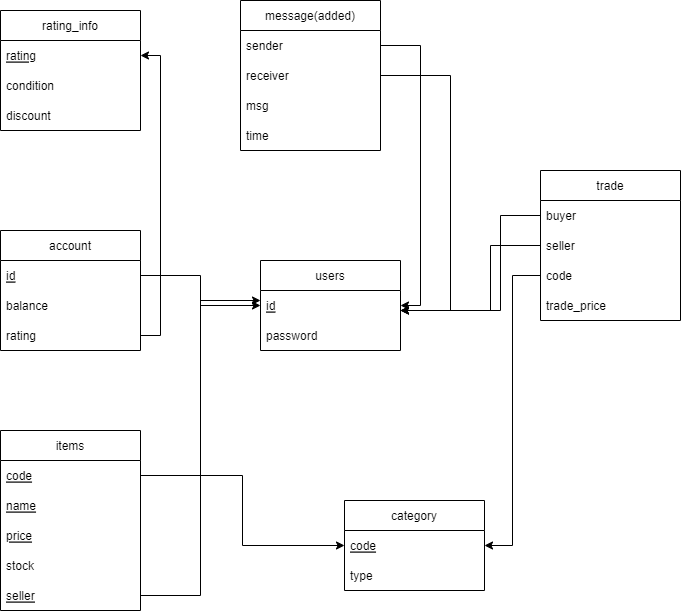

The diagram above was exported from draw.io. Its source (the exported page's mxGraphModel, read from the mxfile embedded in the PNG):
<mxGraphModel dx="1422" dy="762" grid="1" gridSize="10" guides="1" tooltips="1" connect="1" arrows="1" fold="1" page="1" pageScale="1" pageWidth="827" pageHeight="1169" math="0" shadow="0">
  <root>
    <mxCell id="WIyWlLk6GJQsqaUBKTNV-0" />
    <mxCell id="WIyWlLk6GJQsqaUBKTNV-1" parent="WIyWlLk6GJQsqaUBKTNV-0" />
    <mxCell id="d18ozDbjQr0wFGh5GLTC-1" value="users" style="swimlane;fontStyle=0;childLayout=stackLayout;horizontal=1;startSize=30;horizontalStack=0;resizeParent=1;resizeParentMax=0;resizeLast=0;collapsible=1;marginBottom=0;" vertex="1" parent="WIyWlLk6GJQsqaUBKTNV-1">
      <mxGeometry x="330" y="310" width="140" height="90" as="geometry" />
    </mxCell>
    <mxCell id="d18ozDbjQr0wFGh5GLTC-2" value="id" style="text;strokeColor=none;fillColor=none;align=left;verticalAlign=middle;spacingLeft=4;spacingRight=4;overflow=hidden;points=[[0,0.5],[1,0.5]];portConstraint=eastwest;rotatable=0;fontStyle=4" vertex="1" parent="d18ozDbjQr0wFGh5GLTC-1">
      <mxGeometry y="30" width="140" height="30" as="geometry" />
    </mxCell>
    <mxCell id="d18ozDbjQr0wFGh5GLTC-3" value="password" style="text;strokeColor=none;fillColor=none;align=left;verticalAlign=middle;spacingLeft=4;spacingRight=4;overflow=hidden;points=[[0,0.5],[1,0.5]];portConstraint=eastwest;rotatable=0;" vertex="1" parent="d18ozDbjQr0wFGh5GLTC-1">
      <mxGeometry y="60" width="140" height="30" as="geometry" />
    </mxCell>
    <mxCell id="d18ozDbjQr0wFGh5GLTC-5" value="account" style="swimlane;fontStyle=0;childLayout=stackLayout;horizontal=1;startSize=30;horizontalStack=0;resizeParent=1;resizeParentMax=0;resizeLast=0;collapsible=1;marginBottom=0;" vertex="1" parent="WIyWlLk6GJQsqaUBKTNV-1">
      <mxGeometry x="70" y="280" width="140" height="120" as="geometry" />
    </mxCell>
    <mxCell id="d18ozDbjQr0wFGh5GLTC-6" value="id" style="text;strokeColor=none;fillColor=none;align=left;verticalAlign=middle;spacingLeft=4;spacingRight=4;overflow=hidden;points=[[0,0.5],[1,0.5]];portConstraint=eastwest;rotatable=0;fontStyle=4" vertex="1" parent="d18ozDbjQr0wFGh5GLTC-5">
      <mxGeometry y="30" width="140" height="30" as="geometry" />
    </mxCell>
    <mxCell id="d18ozDbjQr0wFGh5GLTC-7" value="balance" style="text;strokeColor=none;fillColor=none;align=left;verticalAlign=middle;spacingLeft=4;spacingRight=4;overflow=hidden;points=[[0,0.5],[1,0.5]];portConstraint=eastwest;rotatable=0;" vertex="1" parent="d18ozDbjQr0wFGh5GLTC-5">
      <mxGeometry y="60" width="140" height="30" as="geometry" />
    </mxCell>
    <mxCell id="d18ozDbjQr0wFGh5GLTC-8" value="rating" style="text;strokeColor=none;fillColor=none;align=left;verticalAlign=middle;spacingLeft=4;spacingRight=4;overflow=hidden;points=[[0,0.5],[1,0.5]];portConstraint=eastwest;rotatable=0;" vertex="1" parent="d18ozDbjQr0wFGh5GLTC-5">
      <mxGeometry y="90" width="140" height="30" as="geometry" />
    </mxCell>
    <mxCell id="d18ozDbjQr0wFGh5GLTC-9" value="category" style="swimlane;fontStyle=0;childLayout=stackLayout;horizontal=1;startSize=30;horizontalStack=0;resizeParent=1;resizeParentMax=0;resizeLast=0;collapsible=1;marginBottom=0;" vertex="1" parent="WIyWlLk6GJQsqaUBKTNV-1">
      <mxGeometry x="414" y="550" width="140" height="90" as="geometry" />
    </mxCell>
    <mxCell id="d18ozDbjQr0wFGh5GLTC-10" value="code" style="text;strokeColor=none;fillColor=none;align=left;verticalAlign=middle;spacingLeft=4;spacingRight=4;overflow=hidden;points=[[0,0.5],[1,0.5]];portConstraint=eastwest;rotatable=0;fontStyle=4" vertex="1" parent="d18ozDbjQr0wFGh5GLTC-9">
      <mxGeometry y="30" width="140" height="30" as="geometry" />
    </mxCell>
    <mxCell id="d18ozDbjQr0wFGh5GLTC-11" value="type" style="text;strokeColor=none;fillColor=none;align=left;verticalAlign=middle;spacingLeft=4;spacingRight=4;overflow=hidden;points=[[0,0.5],[1,0.5]];portConstraint=eastwest;rotatable=0;" vertex="1" parent="d18ozDbjQr0wFGh5GLTC-9">
      <mxGeometry y="60" width="140" height="30" as="geometry" />
    </mxCell>
    <mxCell id="d18ozDbjQr0wFGh5GLTC-13" value="items" style="swimlane;fontStyle=0;childLayout=stackLayout;horizontal=1;startSize=30;horizontalStack=0;resizeParent=1;resizeParentMax=0;resizeLast=0;collapsible=1;marginBottom=0;" vertex="1" parent="WIyWlLk6GJQsqaUBKTNV-1">
      <mxGeometry x="70" y="480" width="140" height="180" as="geometry" />
    </mxCell>
    <mxCell id="d18ozDbjQr0wFGh5GLTC-14" value="code" style="text;strokeColor=none;fillColor=none;align=left;verticalAlign=middle;spacingLeft=4;spacingRight=4;overflow=hidden;points=[[0,0.5],[1,0.5]];portConstraint=eastwest;rotatable=0;fontStyle=4" vertex="1" parent="d18ozDbjQr0wFGh5GLTC-13">
      <mxGeometry y="30" width="140" height="30" as="geometry" />
    </mxCell>
    <mxCell id="d18ozDbjQr0wFGh5GLTC-15" value="name" style="text;strokeColor=none;fillColor=none;align=left;verticalAlign=middle;spacingLeft=4;spacingRight=4;overflow=hidden;points=[[0,0.5],[1,0.5]];portConstraint=eastwest;rotatable=0;fontStyle=4" vertex="1" parent="d18ozDbjQr0wFGh5GLTC-13">
      <mxGeometry y="60" width="140" height="30" as="geometry" />
    </mxCell>
    <mxCell id="d18ozDbjQr0wFGh5GLTC-16" value="price" style="text;strokeColor=none;fillColor=none;align=left;verticalAlign=middle;spacingLeft=4;spacingRight=4;overflow=hidden;points=[[0,0.5],[1,0.5]];portConstraint=eastwest;rotatable=0;fontStyle=4" vertex="1" parent="d18ozDbjQr0wFGh5GLTC-13">
      <mxGeometry y="90" width="140" height="30" as="geometry" />
    </mxCell>
    <mxCell id="d18ozDbjQr0wFGh5GLTC-20" value="stock" style="text;strokeColor=none;fillColor=none;align=left;verticalAlign=middle;spacingLeft=4;spacingRight=4;overflow=hidden;points=[[0,0.5],[1,0.5]];portConstraint=eastwest;rotatable=0;" vertex="1" parent="d18ozDbjQr0wFGh5GLTC-13">
      <mxGeometry y="120" width="140" height="30" as="geometry" />
    </mxCell>
    <mxCell id="d18ozDbjQr0wFGh5GLTC-21" value="seller" style="text;strokeColor=none;fillColor=none;align=left;verticalAlign=middle;spacingLeft=4;spacingRight=4;overflow=hidden;points=[[0,0.5],[1,0.5]];portConstraint=eastwest;rotatable=0;fontStyle=4" vertex="1" parent="d18ozDbjQr0wFGh5GLTC-13">
      <mxGeometry y="150" width="140" height="30" as="geometry" />
    </mxCell>
    <mxCell id="d18ozDbjQr0wFGh5GLTC-22" value="rating_info" style="swimlane;fontStyle=0;childLayout=stackLayout;horizontal=1;startSize=30;horizontalStack=0;resizeParent=1;resizeParentMax=0;resizeLast=0;collapsible=1;marginBottom=0;" vertex="1" parent="WIyWlLk6GJQsqaUBKTNV-1">
      <mxGeometry x="70" y="60" width="140" height="120" as="geometry" />
    </mxCell>
    <mxCell id="d18ozDbjQr0wFGh5GLTC-23" value="rating" style="text;strokeColor=none;fillColor=none;align=left;verticalAlign=middle;spacingLeft=4;spacingRight=4;overflow=hidden;points=[[0,0.5],[1,0.5]];portConstraint=eastwest;rotatable=0;fontStyle=4" vertex="1" parent="d18ozDbjQr0wFGh5GLTC-22">
      <mxGeometry y="30" width="140" height="30" as="geometry" />
    </mxCell>
    <mxCell id="d18ozDbjQr0wFGh5GLTC-24" value="condition" style="text;strokeColor=none;fillColor=none;align=left;verticalAlign=middle;spacingLeft=4;spacingRight=4;overflow=hidden;points=[[0,0.5],[1,0.5]];portConstraint=eastwest;rotatable=0;" vertex="1" parent="d18ozDbjQr0wFGh5GLTC-22">
      <mxGeometry y="60" width="140" height="30" as="geometry" />
    </mxCell>
    <mxCell id="d18ozDbjQr0wFGh5GLTC-25" value="discount" style="text;strokeColor=none;fillColor=none;align=left;verticalAlign=middle;spacingLeft=4;spacingRight=4;overflow=hidden;points=[[0,0.5],[1,0.5]];portConstraint=eastwest;rotatable=0;" vertex="1" parent="d18ozDbjQr0wFGh5GLTC-22">
      <mxGeometry y="90" width="140" height="30" as="geometry" />
    </mxCell>
    <mxCell id="d18ozDbjQr0wFGh5GLTC-26" value="trade" style="swimlane;fontStyle=0;childLayout=stackLayout;horizontal=1;startSize=30;horizontalStack=0;resizeParent=1;resizeParentMax=0;resizeLast=0;collapsible=1;marginBottom=0;" vertex="1" parent="WIyWlLk6GJQsqaUBKTNV-1">
      <mxGeometry x="610" y="220" width="140" height="150" as="geometry" />
    </mxCell>
    <mxCell id="d18ozDbjQr0wFGh5GLTC-27" value="buyer" style="text;strokeColor=none;fillColor=none;align=left;verticalAlign=middle;spacingLeft=4;spacingRight=4;overflow=hidden;points=[[0,0.5],[1,0.5]];portConstraint=eastwest;rotatable=0;" vertex="1" parent="d18ozDbjQr0wFGh5GLTC-26">
      <mxGeometry y="30" width="140" height="30" as="geometry" />
    </mxCell>
    <mxCell id="d18ozDbjQr0wFGh5GLTC-28" value="seller" style="text;strokeColor=none;fillColor=none;align=left;verticalAlign=middle;spacingLeft=4;spacingRight=4;overflow=hidden;points=[[0,0.5],[1,0.5]];portConstraint=eastwest;rotatable=0;" vertex="1" parent="d18ozDbjQr0wFGh5GLTC-26">
      <mxGeometry y="60" width="140" height="30" as="geometry" />
    </mxCell>
    <mxCell id="d18ozDbjQr0wFGh5GLTC-30" value="code" style="text;strokeColor=none;fillColor=none;align=left;verticalAlign=middle;spacingLeft=4;spacingRight=4;overflow=hidden;points=[[0,0.5],[1,0.5]];portConstraint=eastwest;rotatable=0;" vertex="1" parent="d18ozDbjQr0wFGh5GLTC-26">
      <mxGeometry y="90" width="140" height="30" as="geometry" />
    </mxCell>
    <mxCell id="d18ozDbjQr0wFGh5GLTC-29" value="trade_price" style="text;strokeColor=none;fillColor=none;align=left;verticalAlign=middle;spacingLeft=4;spacingRight=4;overflow=hidden;points=[[0,0.5],[1,0.5]];portConstraint=eastwest;rotatable=0;" vertex="1" parent="d18ozDbjQr0wFGh5GLTC-26">
      <mxGeometry y="120" width="140" height="30" as="geometry" />
    </mxCell>
    <mxCell id="d18ozDbjQr0wFGh5GLTC-31" value="message(added)" style="swimlane;fontStyle=0;childLayout=stackLayout;horizontal=1;startSize=30;horizontalStack=0;resizeParent=1;resizeParentMax=0;resizeLast=0;collapsible=1;marginBottom=0;" vertex="1" parent="WIyWlLk6GJQsqaUBKTNV-1">
      <mxGeometry x="310" y="50" width="140" height="150" as="geometry" />
    </mxCell>
    <mxCell id="d18ozDbjQr0wFGh5GLTC-32" value="sender" style="text;strokeColor=none;fillColor=none;align=left;verticalAlign=middle;spacingLeft=4;spacingRight=4;overflow=hidden;points=[[0,0.5],[1,0.5]];portConstraint=eastwest;rotatable=0;" vertex="1" parent="d18ozDbjQr0wFGh5GLTC-31">
      <mxGeometry y="30" width="140" height="30" as="geometry" />
    </mxCell>
    <mxCell id="d18ozDbjQr0wFGh5GLTC-33" value="receiver" style="text;strokeColor=none;fillColor=none;align=left;verticalAlign=middle;spacingLeft=4;spacingRight=4;overflow=hidden;points=[[0,0.5],[1,0.5]];portConstraint=eastwest;rotatable=0;" vertex="1" parent="d18ozDbjQr0wFGh5GLTC-31">
      <mxGeometry y="60" width="140" height="30" as="geometry" />
    </mxCell>
    <mxCell id="d18ozDbjQr0wFGh5GLTC-34" value="msg" style="text;strokeColor=none;fillColor=none;align=left;verticalAlign=middle;spacingLeft=4;spacingRight=4;overflow=hidden;points=[[0,0.5],[1,0.5]];portConstraint=eastwest;rotatable=0;" vertex="1" parent="d18ozDbjQr0wFGh5GLTC-31">
      <mxGeometry y="90" width="140" height="30" as="geometry" />
    </mxCell>
    <mxCell id="d18ozDbjQr0wFGh5GLTC-35" value="time" style="text;strokeColor=none;fillColor=none;align=left;verticalAlign=middle;spacingLeft=4;spacingRight=4;overflow=hidden;points=[[0,0.5],[1,0.5]];portConstraint=eastwest;rotatable=0;" vertex="1" parent="d18ozDbjQr0wFGh5GLTC-31">
      <mxGeometry y="120" width="140" height="30" as="geometry" />
    </mxCell>
    <mxCell id="d18ozDbjQr0wFGh5GLTC-36" style="edgeStyle=orthogonalEdgeStyle;rounded=0;orthogonalLoop=1;jettySize=auto;html=1;exitX=1;exitY=0.5;exitDx=0;exitDy=0;" edge="1" parent="WIyWlLk6GJQsqaUBKTNV-1" source="d18ozDbjQr0wFGh5GLTC-6" target="d18ozDbjQr0wFGh5GLTC-2">
      <mxGeometry relative="1" as="geometry" />
    </mxCell>
    <mxCell id="d18ozDbjQr0wFGh5GLTC-37" style="edgeStyle=orthogonalEdgeStyle;rounded=0;orthogonalLoop=1;jettySize=auto;html=1;exitX=1;exitY=0.5;exitDx=0;exitDy=0;" edge="1" parent="WIyWlLk6GJQsqaUBKTNV-1" source="d18ozDbjQr0wFGh5GLTC-21">
      <mxGeometry relative="1" as="geometry">
        <mxPoint x="330" y="350" as="targetPoint" />
        <Array as="points">
          <mxPoint x="270" y="645" />
          <mxPoint x="270" y="350" />
        </Array>
      </mxGeometry>
    </mxCell>
    <mxCell id="d18ozDbjQr0wFGh5GLTC-38" style="edgeStyle=orthogonalEdgeStyle;rounded=0;orthogonalLoop=1;jettySize=auto;html=1;exitX=1;exitY=0.5;exitDx=0;exitDy=0;entryX=1;entryY=0.5;entryDx=0;entryDy=0;" edge="1" parent="WIyWlLk6GJQsqaUBKTNV-1" source="d18ozDbjQr0wFGh5GLTC-32" target="d18ozDbjQr0wFGh5GLTC-2">
      <mxGeometry relative="1" as="geometry" />
    </mxCell>
    <mxCell id="d18ozDbjQr0wFGh5GLTC-39" style="edgeStyle=orthogonalEdgeStyle;rounded=0;orthogonalLoop=1;jettySize=auto;html=1;exitX=1;exitY=0.5;exitDx=0;exitDy=0;" edge="1" parent="WIyWlLk6GJQsqaUBKTNV-1" source="d18ozDbjQr0wFGh5GLTC-33">
      <mxGeometry relative="1" as="geometry">
        <mxPoint x="470" y="360" as="targetPoint" />
        <Array as="points">
          <mxPoint x="520" y="125" />
          <mxPoint x="520" y="360" />
        </Array>
      </mxGeometry>
    </mxCell>
    <mxCell id="d18ozDbjQr0wFGh5GLTC-40" style="edgeStyle=orthogonalEdgeStyle;rounded=0;orthogonalLoop=1;jettySize=auto;html=1;exitX=0;exitY=0.5;exitDx=0;exitDy=0;" edge="1" parent="WIyWlLk6GJQsqaUBKTNV-1" source="d18ozDbjQr0wFGh5GLTC-27">
      <mxGeometry relative="1" as="geometry">
        <mxPoint x="470" y="360" as="targetPoint" />
        <Array as="points">
          <mxPoint x="570" y="265" />
          <mxPoint x="570" y="360" />
        </Array>
      </mxGeometry>
    </mxCell>
    <mxCell id="d18ozDbjQr0wFGh5GLTC-41" style="edgeStyle=orthogonalEdgeStyle;rounded=0;orthogonalLoop=1;jettySize=auto;html=1;exitX=0;exitY=0.5;exitDx=0;exitDy=0;" edge="1" parent="WIyWlLk6GJQsqaUBKTNV-1" source="d18ozDbjQr0wFGh5GLTC-28">
      <mxGeometry relative="1" as="geometry">
        <mxPoint x="470" y="360" as="targetPoint" />
        <Array as="points">
          <mxPoint x="560" y="295" />
          <mxPoint x="560" y="360" />
        </Array>
      </mxGeometry>
    </mxCell>
    <mxCell id="d18ozDbjQr0wFGh5GLTC-42" style="edgeStyle=orthogonalEdgeStyle;rounded=0;orthogonalLoop=1;jettySize=auto;html=1;exitX=0;exitY=0.5;exitDx=0;exitDy=0;entryX=1;entryY=0.5;entryDx=0;entryDy=0;" edge="1" parent="WIyWlLk6GJQsqaUBKTNV-1" source="d18ozDbjQr0wFGh5GLTC-30" target="d18ozDbjQr0wFGh5GLTC-10">
      <mxGeometry relative="1" as="geometry" />
    </mxCell>
    <mxCell id="d18ozDbjQr0wFGh5GLTC-43" style="edgeStyle=orthogonalEdgeStyle;rounded=0;orthogonalLoop=1;jettySize=auto;html=1;exitX=1;exitY=0.5;exitDx=0;exitDy=0;entryX=0;entryY=0.5;entryDx=0;entryDy=0;" edge="1" parent="WIyWlLk6GJQsqaUBKTNV-1" source="d18ozDbjQr0wFGh5GLTC-14" target="d18ozDbjQr0wFGh5GLTC-10">
      <mxGeometry relative="1" as="geometry" />
    </mxCell>
    <mxCell id="d18ozDbjQr0wFGh5GLTC-44" style="edgeStyle=orthogonalEdgeStyle;rounded=0;orthogonalLoop=1;jettySize=auto;html=1;exitX=1;exitY=0.5;exitDx=0;exitDy=0;entryX=1;entryY=0.5;entryDx=0;entryDy=0;" edge="1" parent="WIyWlLk6GJQsqaUBKTNV-1" source="d18ozDbjQr0wFGh5GLTC-8" target="d18ozDbjQr0wFGh5GLTC-23">
      <mxGeometry relative="1" as="geometry" />
    </mxCell>
  </root>
</mxGraphModel>